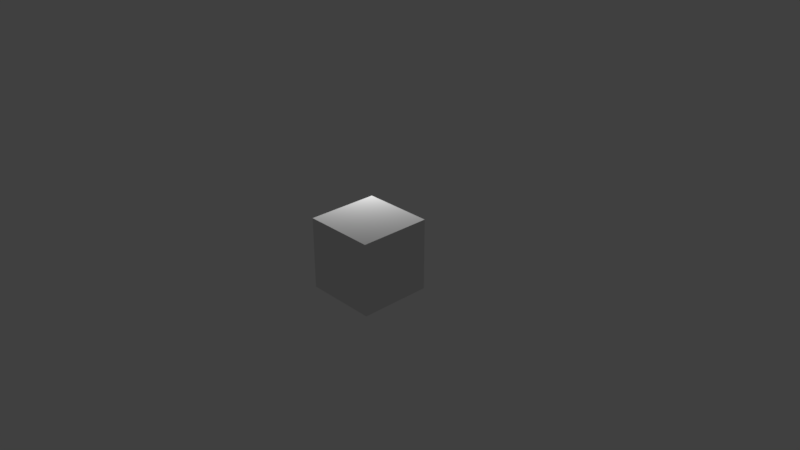 # Source: TexturedCube.blend  (saved by Blender 2.79.0; exported with 4.5.12 LTS)
import bpy
from mathutils import Matrix  # noqa: F401  (used for matrix-valued properties, if any)

bpy.ops.wm.read_factory_settings(use_empty=True)
scene = bpy.context.scene
scene.name = 'Scene'

# ---- collections
col_collection_1 = bpy.data.collections.new('Collection 1'); scene.collection.children.link(col_collection_1)

# ---- materials (node trees are filled in below, after node groups)
mat_material = bpy.data.materials.new('Material')
mat_material.alpha_threshold = 0.0
mat_material.use_transparent_shadow = False
mat_material.roughness = 0.5
mat_material.line_color = (0.0, 0.0, 0.0, 1.0)

# ---- material node trees

# ---- world
world_world = bpy.data.worlds.new('World'); scene.world = world_world
world_world.color = (0.05088, 0.05088, 0.05088)
world_world.use_sun_shadow = False
world_world.sun_shadow_jitter_overblur = 0.0
world_world.cycles.sampling_method = 'MANUAL'

# ---- cameras
cam_camera = bpy.data.cameras.new('Camera')
cam_camera.clip_end = 100.0
cam_camera.lens = 35.0
cam_camera.sensor_width = 32.0
cam_camera.sensor_height = 18.0
cam_camera.ortho_scale = 7.314
cam_camera.dof.focus_distance = 0.0
cam_camera.dof.aperture_fstop = 128.0

# ---- lights
light_lamp = bpy.data.lights.new('Lamp', 'POINT')
light_lamp.transmission_factor = 0.0
light_lamp.cutoff_distance = 30.0
light_lamp.energy = 100.0
light_lamp.shadow_buffer_clip_start = 1.001
light_lamp.shadow_soft_size = 0.1
light_lamp.shadow_maximum_resolution = 0.006
light_lamp.use_absolute_resolution = True

# ---- meshes
me_cube = bpy.data.meshes.new('Cube')
me_cube.from_pydata([(1.0, 1.0, -1.0), (1.0, -1.0, -1.0), (-1.0, -1.0, -1.0), (-1.0, 1.0, -1.0), (1.0, 1.0, 1.0), (1.0, -1.0, 1.0), (-1.0, -1.0, 1.0), (-1.0, 1.0, 1.0), (1.0, -1.0, -1.0), (-1.0, -1.0, -1.0), (1.0, -1.0, 1.0), (-1.0, -1.0, 1.0)], [], [(1, 3, 0), (7, 5, 4), (4, 1, 0), (10, 11, 9), (2, 7, 3), (0, 7, 4), (1, 2, 3), (7, 6, 5), (4, 5, 1), (10, 9, 8), (2, 6, 7), (0, 3, 7)])
_uv = me_cube.uv_layers.new(name='UVMap')
_uv.uv.foreach_set('vector', [0.502, 0.003906, 0.0, 0.498, 0.0, 0.003906, 0.5007, 1.0, 0.0, 0.4998, 0.5006, 0.4997, 0.507, 0.9984, 0.9989, 0.5045, 0.9978, 1.0, 0.5039, 0.5039, 1.0, 0.502, 0.998, 1.002, 1.0, 1.006, 0.5, 0.498, 1.002, 0.5, 0.9958, 0.5062, 0.5062, 1.002, 0.5023, 0.5042, 0.502, 0.003906, 0.4941, 0.502, 0.0, 0.498, 0.5007, 1.0, 4.967e-08, 1.0, 0.0, 0.4998, 0.507, 0.9984, 0.508, 0.502, 0.9989, 0.5045, 0.5039, 0.5039, 0.998, 1.002, 0.5039, 1.0, 1.0, 1.006, 0.5039, 0.998, 0.5, 0.498, 0.9958, 0.5062, 0.9997, 0.9997, 0.5062, 1.002])
me_cube.materials.append(mat_material)
me_cube.use_remesh_preserve_volume = False
me_cube.use_remesh_preserve_attributes = False
me_cube.use_mirror_vertex_groups = False
me_cube.update()

# ---- objects
ob_cube = bpy.data.objects.new('Cube', me_cube)
ob_lamp = bpy.data.objects.new('Lamp', light_lamp)
ob_camera = bpy.data.objects.new('Camera', cam_camera)

# ---- transforms, parenting, visibility, modifiers, constraints
ob_cube.location = (0.0, 0.0, 0.0)
ob_cube.scale = (0.5, 0.5, 0.5)
ob_cube.lock_rotations_4d = False
ob_cube.empty_display_type = 'ARROWS'
ob_cube.lineart.crease_threshold = 0.0
ob_lamp.location = (-1.256, 1.005, 1.536)
ob_lamp.rotation_euler = (0.6503, 0.05522, 1.866)
ob_lamp.lock_rotations_4d = False
ob_lamp.empty_display_type = 'ARROWS'
ob_lamp.color = (0.0, 0.0, 0.0, 0.0)
ob_lamp.lineart.crease_threshold = 0.0
ob_camera.location = (7.481, -6.508, 5.344)
ob_camera.rotation_euler = (1.109, 0.0, 0.8149)
ob_camera.lock_rotations_4d = False
ob_camera.empty_display_type = 'ARROWS'
ob_camera.color = (0.0, 0.0, 0.0, 0.0)
ob_camera.display_type = 'WIRE'
ob_camera.lineart.crease_threshold = 0.0

# ---- collection membership
col_collection_1.objects.link(ob_cube)
col_collection_1.objects.link(ob_lamp)
col_collection_1.objects.link(ob_camera)

# ---- scene / render settings (as saved in the file)
scene.camera = ob_camera
scene.frame_start = 1; scene.frame_end = 250; scene.frame_set(4)
scene.render.engine = 'BLENDER_EEVEE_NEXT'
scene.render.resolution_percentage = 50
scene.render.dither_intensity = 0.0
scene.cycles.use_denoising = False
scene.cycles.samples = 128
scene.cycles.sampling_pattern = 'TABULATED_SOBOL'
scene.cycles.use_adaptive_sampling = False
scene.cycles.use_light_tree = False
scene.cycles.blur_glossy = 0.0
scene.cycles.sample_clamp_indirect = 0.0
scene.view_settings.view_transform = 'Standard'
bpy.context.view_layer.update()
